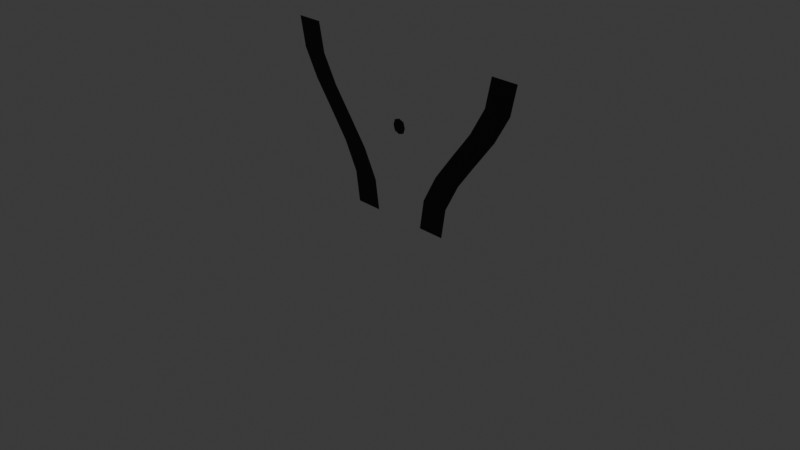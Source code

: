 # Source: RevCrosshairAtempt01001RS.blend  (saved by Blender 4.3.34; exported with 4.5.12 LTS)
import bpy
from mathutils import Matrix  # noqa: F401  (used for matrix-valued properties, if any)

bpy.ops.wm.read_factory_settings(use_empty=True)
scene = bpy.context.scene
scene.name = 'Scene'

# ---- collections
col_collection = bpy.data.collections.new('Collection'); scene.collection.children.link(col_collection)

# ---- materials (node trees are filled in below, after node groups)
mat_material_001 = bpy.data.materials.new('Material.001')

# ---- material node trees
mat_material_001.use_nodes = True; mat_material_001.node_tree.nodes.clear()
_N = mat_material_001.node_tree.nodes; _L = mat_material_001.node_tree.links
n0 = _N.new('ShaderNodeBsdfPrincipled'); n0.name = 'Principled BSDF'; n0.location = (10, 300)
n0.inputs[0].default_value = (0.0, 0.0, 0.0, 1.0)
n1 = _N.new('ShaderNodeOutputMaterial'); n1.name = 'Material Output'; n1.location = (300, 300)
_L.new(n0.outputs[0], n1.inputs[0])
n1.is_active_output = True

# ---- world
world_world = bpy.data.worlds.new('World'); scene.world = world_world
world_world.use_nodes = True; world_world.node_tree.nodes.clear()
_N = world_world.node_tree.nodes; _L = world_world.node_tree.links
n0 = _N.new('ShaderNodeOutputWorld'); n0.name = 'World Output'; n0.location = (300, 300)
n1 = _N.new('ShaderNodeBackground'); n1.name = 'Background'; n1.location = (10, 300)
n1.inputs[0].default_value = (0.05088, 0.05088, 0.05088, 1.0)
_L.new(n1.outputs[0], n0.inputs[0])
n0.is_active_output = True
world_world.color = (0.05088, 0.05088, 0.05088)
world_world.sun_shadow_jitter_overblur = 0.0

# ---- cameras
cam_camera = bpy.data.cameras.new('Camera')
cam_camera.clip_end = 100.0
cam_camera.ortho_scale = 7.314

# ---- lights
light_light = bpy.data.lights.new('Light', 'POINT')
light_light.energy = 1000.0
light_light.shadow_soft_size = 0.1

# ---- meshes
me_plane = bpy.data.meshes.new('Plane')
me_plane.from_pydata([(-0.6, 0.0, 0.0), (-0.3, 0.0, 0.0), (-1.479, 2.645e-08, 1.803), (-1.179, 2.645e-08, 1.803), (-1.411, 2.44e-08, 1.485), (-1.241, 1.928e-08, 1.19), (-1.022, 1.27e-08, 0.9054), (-0.8077, 6.248e-09, 0.6202), (-0.6499, 1.502e-09, 0.3222), (-0.3499, 1.502e-09, 0.3222), (-0.5077, 6.248e-09, 0.6202), (-0.7224, 1.27e-08, 0.9054), (-0.9411, 1.928e-08, 1.19), (-1.111, 2.44e-08, 1.485)], [], [(4, 13, 3, 2), (0, 1, 9, 8), (8, 9, 10, 7), (7, 10, 11, 6), (6, 11, 12, 5), (5, 12, 13, 4)])
_uv = me_plane.uv_layers.new(name='UVMap')
_uv.uv.foreach_set('vector', [0.0, 0.8333, 1.0, 0.8333, 1.0, 1.0, 0.0, 1.0, 0.0, 0.0, 1.0, 0.0, 1.0, 0.1667, 0.0, 0.1667, 0.0, 0.1667, 1.0, 0.1667, 1.0, 0.3333, 0.0, 0.3333, 0.0, 0.3333, 1.0, 0.3333, 1.0, 0.5, 0.0, 0.5, 0.0, 0.5, 1.0, 0.5, 1.0, 0.6667, 0.0, 0.6667, 0.0, 0.6667, 1.0, 0.6667, 1.0, 0.8333, 0.0, 0.8333])
me_plane.materials.append(mat_material_001)
me_plane.update()
me_plane_001 = bpy.data.meshes.new('Plane.001')
me_plane_001.from_pydata([(-0.06, 0.0, 0.94), (0.06, 0.0, 0.94), (-0.06, 0.0, 1.06), (0.06, 0.0, 1.06), (-0.08079, 0.0, 1.0), (0.0, 0.0, 0.9192), (0.08079, 0.0, 1.0), (0.0, 0.0, 1.081), (0.0, 0.0, 1.0)], [], [(8, 6, 3, 7), (4, 8, 7, 2), (0, 5, 8, 4), (5, 1, 6, 8)])
_uv = me_plane_001.uv_layers.new(name='UVMap')
_uv.uv.foreach_set('vector', [0.5, 0.5, 1.0, 0.5, 1.0, 1.0, 0.5, 1.0, 0.0, 0.5, 0.5, 0.5, 0.5, 1.0, 0.0, 1.0, 0.0, 0.0, 0.5, 0.0, 0.5, 0.5, 0.0, 0.5, 0.5, 0.0, 1.0, 0.0, 1.0, 0.5, 0.5, 0.5])
me_plane_001.materials.append(mat_material_001)
me_plane_001.update()

# ---- objects
ob_light = bpy.data.objects.new('Light', light_light)
ob_camera = bpy.data.objects.new('Camera', cam_camera)
ob_plane = bpy.data.objects.new('Plane', me_plane)
ob_plane_001 = bpy.data.objects.new('Plane.001', me_plane_001)

# ---- transforms, parenting, visibility, modifiers, constraints
ob_light.location = (4.076, 1.005, 5.904)
ob_light.rotation_euler = (0.6503, 0.05522, 1.866)
ob_light.lock_rotations_4d = False
ob_light.empty_display_type = 'ARROWS'
ob_light.color = (0.0, 0.0, 0.0, 0.0)
ob_light.lineart.crease_threshold = 0.0
ob_camera.location = (7.359, -6.926, 4.958)
ob_camera.rotation_euler = (1.109, 0.0, 0.8149)
ob_camera.lock_rotations_4d = False
ob_camera.empty_display_type = 'ARROWS'
ob_camera.color = (0.0, 0.0, 0.0, 0.0)
ob_camera.display_type = 'WIRE'
ob_camera.lineart.crease_threshold = 0.0
ob_plane.location = (0.0, 0.0, 0.0)
_m = ob_plane.modifiers.new('Mirror', 'MIRROR')
ob_plane_001.location = (0.0, 0.0, 0.0)

# ---- collection membership
col_collection.objects.link(ob_light)
col_collection.objects.link(ob_camera)
col_collection.objects.link(ob_plane)
col_collection.objects.link(ob_plane_001)

# ---- scene / render settings (as saved in the file)
scene.camera = ob_camera
scene.frame_start = 1; scene.frame_end = 250; scene.frame_set(1)
scene.render.engine = 'BLENDER_EEVEE_NEXT'
bpy.context.view_layer.update()
